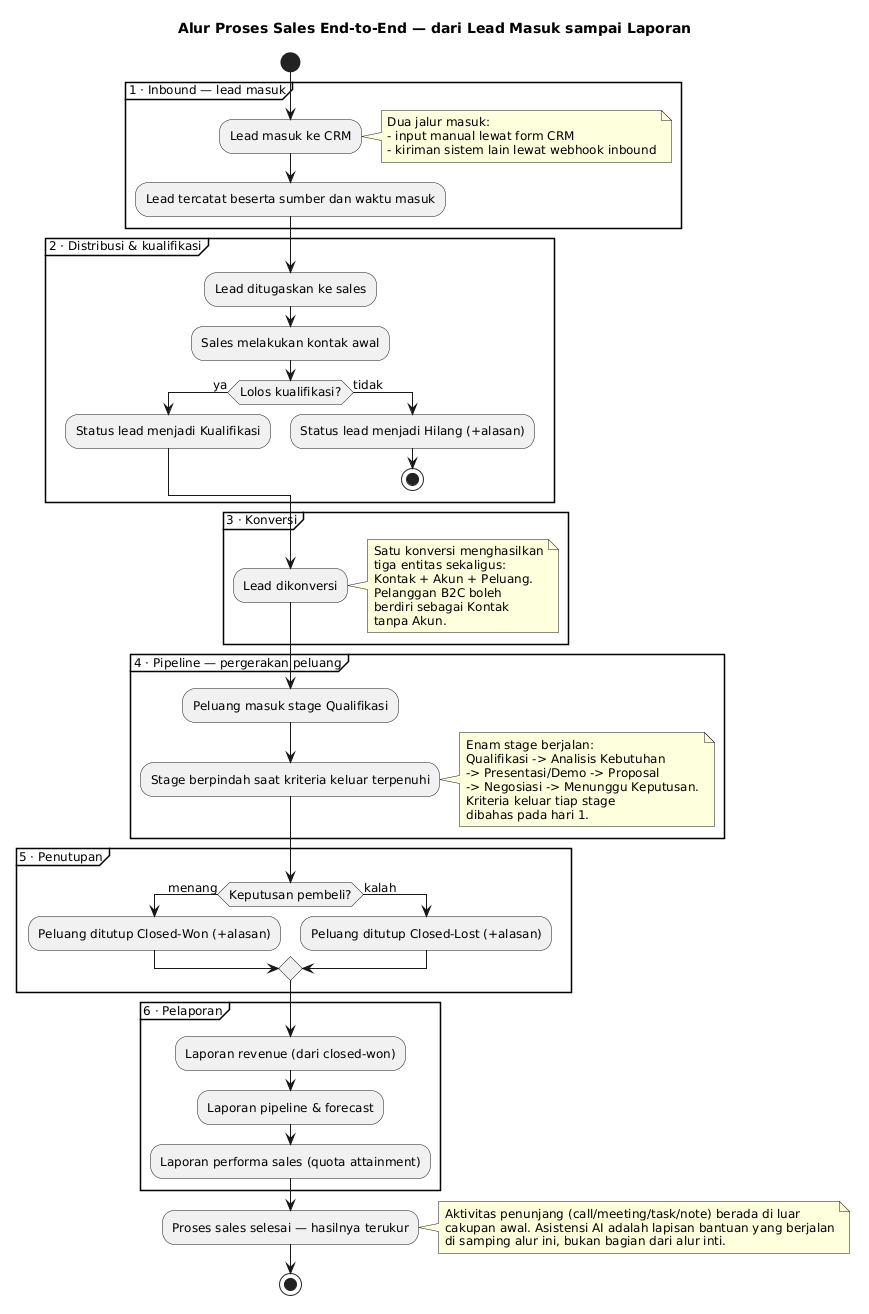

The diagram above was rendered by PlantUML. Its source (embedded in the PNG):
@startuml
title Alur Proses Sales End-to-End — dari Lead Masuk sampai Laporan

skinparam shadowing false
skinparam defaultFontSize 12

start
partition "1 · Inbound — lead masuk" {
  :Lead masuk ke CRM;
  note right
    Dua jalur masuk:
    - input manual lewat form CRM
    - kiriman sistem lain lewat webhook inbound
  end note
  :Lead tercatat beserta sumber dan waktu masuk;
}
partition "2 · Distribusi & kualifikasi" {
  :Lead ditugaskan ke sales;
  :Sales melakukan kontak awal;
  if (Lolos kualifikasi?) then (ya)
    :Status lead menjadi Kualifikasi;
  else (tidak)
    :Status lead menjadi Hilang (+alasan);
    stop
  endif
}
partition "3 · Konversi" {
  :Lead dikonversi;
  note right
    Satu konversi menghasilkan
    tiga entitas sekaligus:
    Kontak + Akun + Peluang.
    Pelanggan B2C boleh
    berdiri sebagai Kontak
    tanpa Akun.
  end note
}
partition "4 · Pipeline — pergerakan peluang" {
  :Peluang masuk stage Qualifikasi;
  :Stage berpindah saat kriteria keluar terpenuhi;
  note right
    Enam stage berjalan:
    Qualifikasi -> Analisis Kebutuhan
    -> Presentasi/Demo -> Proposal
    -> Negosiasi -> Menunggu Keputusan.
    Kriteria keluar tiap stage
    dibahas pada hari 1.
  end note
}
partition "5 · Penutupan" {
  if (Keputusan pembeli?) then (menang)
    :Peluang ditutup Closed-Won (+alasan);
  else (kalah)
    :Peluang ditutup Closed-Lost (+alasan);
  endif
}
partition "6 · Pelaporan" {
  :Laporan revenue (dari closed-won);
  :Laporan pipeline & forecast;
  :Laporan performa sales (quota attainment);
}
:Proses sales selesai — hasilnya terukur;

note right
  Aktivitas penunjang (call/meeting/task/note) berada di luar
  cakupan awal. Asistensi AI adalah lapisan bantuan yang berjalan
  di samping alur ini, bukan bagian dari alur inti.
end note
stop
@enduml